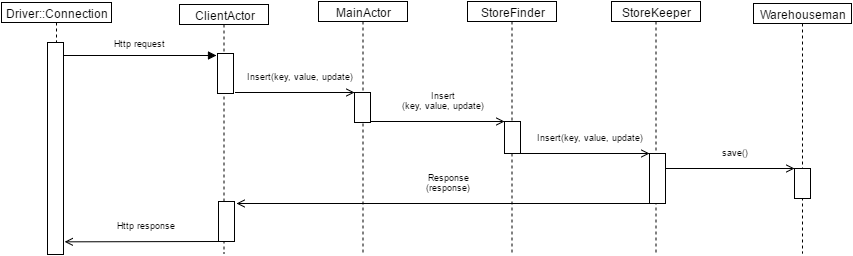

The diagram above was exported from draw.io. Its source (the exported page's mxGraphModel, read from the mxfile embedded in the PNG):
<mxGraphModel dx="8042" dy="10178" grid="1" gridSize="10" guides="1" tooltips="1" connect="1" arrows="1" fold="1" page="1" pageScale="1" pageWidth="826" pageHeight="1169" background="#ffffff" math="0" shadow="0">
  <root>
    <mxCell id="0" />
    <mxCell id="1" parent="0" />
    <mxCell id="2" value="StoreKeeper" style="shape=umlLifeline;perimeter=lifelinePerimeter;whiteSpace=wrap;html=1;container=1;collapsible=0;recursiveResize=0;outlineConnect=0;size=20;" vertex="1" parent="1">
      <mxGeometry x="-3894" y="-2922" width="89" height="252" as="geometry" />
    </mxCell>
    <mxCell id="3" value="StoreFinder" style="shape=umlLifeline;perimeter=lifelinePerimeter;whiteSpace=wrap;html=1;container=1;collapsible=0;recursiveResize=0;outlineConnect=0;size=20;" vertex="1" parent="1">
      <mxGeometry x="-4038" y="-2922" width="89" height="252" as="geometry" />
    </mxCell>
    <mxCell id="4" value="MainActor" style="shape=umlLifeline;perimeter=lifelinePerimeter;whiteSpace=wrap;html=1;container=1;collapsible=0;recursiveResize=0;outlineConnect=0;size=20;" vertex="1" parent="1">
      <mxGeometry x="-4187" y="-2922" width="89" height="252" as="geometry" />
    </mxCell>
    <mxCell id="5" value="ClientActor" style="shape=umlLifeline;perimeter=lifelinePerimeter;whiteSpace=wrap;html=1;container=1;collapsible=0;recursiveResize=0;outlineConnect=0;size=20;" vertex="1" parent="1">
      <mxGeometry x="-4326" y="-2919" width="89" height="249" as="geometry" />
    </mxCell>
    <mxCell id="6" value="Warehouseman" style="shape=umlLifeline;perimeter=lifelinePerimeter;whiteSpace=wrap;html=1;container=1;collapsible=0;recursiveResize=0;outlineConnect=0;size=20;" vertex="1" parent="1">
      <mxGeometry x="-3752" y="-2920" width="98" height="250" as="geometry" />
    </mxCell>
    <mxCell id="7" value="" style="html=1;points=[];perimeter=orthogonalPerimeter;" vertex="1" parent="1">
      <mxGeometry x="-3711" y="-2755" width="16" height="30" as="geometry" />
    </mxCell>
    <mxCell id="8" value="Http request" style="html=1;verticalAlign=bottom;endArrow=block;entryX=0;entryY=0;fontSize=9;" edge="1" parent="1">
      <mxGeometry x="-4" y="1007" as="geometry">
        <mxPoint x="-4442" y="-2868" as="sourcePoint" />
        <Array as="points" />
        <mxPoint y="-5" as="offset" />
        <mxPoint x="-4289" y="-2868" as="targetPoint" />
      </mxGeometry>
    </mxCell>
    <mxCell id="9" value="" style="html=1;points=[];perimeter=orthogonalPerimeter;" vertex="1" parent="1">
      <mxGeometry x="-4458" y="-2881" width="16" height="212" as="geometry" />
    </mxCell>
    <mxCell id="10" value="" style="html=1;points=[];perimeter=orthogonalPerimeter;" vertex="1" parent="1">
      <mxGeometry x="-4288" y="-2870" width="16" height="40" as="geometry" />
    </mxCell>
    <mxCell id="11" value="Driver::Connection" style="shape=umlLifeline;perimeter=lifelinePerimeter;whiteSpace=wrap;html=1;container=1;collapsible=0;recursiveResize=0;outlineConnect=0;size=20;" vertex="1" parent="1">
      <mxGeometry x="-4504" y="-2921" width="110" height="40" as="geometry" />
    </mxCell>
    <mxCell id="12" value="" style="html=1;points=[];perimeter=orthogonalPerimeter;" vertex="1" parent="1">
      <mxGeometry x="-4151" y="-2831" width="16" height="30" as="geometry" />
    </mxCell>
    <mxCell id="13" value="Insert(key, value, update)" style="html=1;verticalAlign=bottom;endArrow=open;entryX=0;entryY=0.029;entryPerimeter=0;fontSize=9;endFill=0;" edge="1" parent="1">
      <mxGeometry x="-145" y="1010" as="geometry">
        <mxPoint x="-4270" y="-2831" as="sourcePoint" />
        <Array as="points" />
        <mxPoint x="5" y="-9" as="offset" />
        <mxPoint x="-4151" y="-2831" as="targetPoint" />
      </mxGeometry>
    </mxCell>
    <mxCell id="14" value="" style="html=1;points=[];perimeter=orthogonalPerimeter;" vertex="1" parent="1">
      <mxGeometry x="-4001" y="-2802" width="16" height="32" as="geometry" />
    </mxCell>
    <mxCell id="15" value="" style="html=1;points=[];perimeter=orthogonalPerimeter;" vertex="1" parent="1">
      <mxGeometry x="-3856" y="-2770" width="16" height="50" as="geometry" />
    </mxCell>
    <mxCell id="16" value="Insert&lt;div&gt;(key, value, update)&lt;/div&gt;" style="html=1;verticalAlign=bottom;endArrow=open;fontSize=9;endFill=0;" edge="1" parent="1">
      <mxGeometry x="-9" y="1039" as="geometry">
        <mxPoint x="-4134" y="-2802" as="sourcePoint" />
        <Array as="points" />
        <mxPoint x="5" y="-9" as="offset" />
        <mxPoint x="-4001" y="-2802" as="targetPoint" />
      </mxGeometry>
    </mxCell>
    <mxCell id="17" value="Insert&lt;span style=&quot;line-height: 1.2&quot;&gt;(key, value, update)&lt;/span&gt;" style="html=1;verticalAlign=bottom;endArrow=open;fontSize=9;endFill=0;" edge="1" parent="1">
      <mxGeometry x="140" y="1071" as="geometry">
        <mxPoint x="-3985" y="-2770" as="sourcePoint" />
        <Array as="points" />
        <mxPoint x="5" y="-9" as="offset" />
        <mxPoint x="-3856" y="-2770" as="targetPoint" />
      </mxGeometry>
    </mxCell>
    <mxCell id="18" value="Response&lt;div&gt;(response)&lt;/div&gt;" style="html=1;verticalAlign=bottom;endArrow=open;fontSize=9;endFill=0;entryX=1.104;entryY=0.054;entryPerimeter=0;" edge="1" target="21" parent="1">
      <mxGeometry x="150" y="1022" as="geometry">
        <mxPoint x="-3856" y="-2720" as="sourcePoint" />
        <Array as="points" />
        <mxPoint x="5" y="-9" as="offset" />
        <mxPoint x="-4260" y="-2720" as="targetPoint" />
      </mxGeometry>
    </mxCell>
    <mxCell id="19" value="Http response" style="html=1;verticalAlign=bottom;endArrow=open;fontSize=9;endFill=0;entryX=1.031;entryY=0.722;entryPerimeter=0;" edge="1" parent="1">
      <mxGeometry x="161" y="1078" as="geometry">
        <mxPoint x="-4287" y="-2682" as="sourcePoint" />
        <Array as="points" />
        <mxPoint x="5" y="-9" as="offset" />
        <mxPoint x="-4440.833333333333" y="-2681.666666666666" as="targetPoint" />
      </mxGeometry>
    </mxCell>
    <mxCell id="20" value="&lt;span style=&quot;line-height: 1.2&quot;&gt;save()&lt;/span&gt;" style="html=1;verticalAlign=bottom;endArrow=open;fontSize=9;endFill=0;" edge="1" parent="1">
      <mxGeometry x="285" y="1086" as="geometry">
        <mxPoint x="-3840" y="-2755" as="sourcePoint" />
        <Array as="points" />
        <mxPoint x="5" y="-9" as="offset" />
        <mxPoint x="-3711" y="-2755" as="targetPoint" />
      </mxGeometry>
    </mxCell>
    <mxCell id="21" value="" style="html=1;points=[];perimeter=orthogonalPerimeter;" vertex="1" parent="1">
      <mxGeometry x="-4287" y="-2722" width="16" height="40" as="geometry" />
    </mxCell>
  </root>
</mxGraphModel>